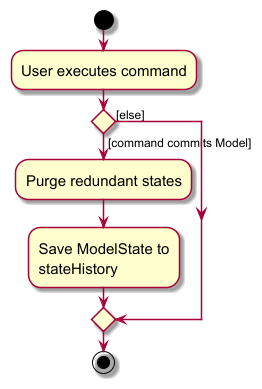

The diagram above was rendered by PlantUML. Its source (embedded in the PNG):
@startuml
skin rose
skinparam ActivityFontSize 15
skinparam ArrowFontSize 12
start
:User executes command;

'Since the beta syntax does not support placing the condition outside the
'diamond we place it as the true branch instead.

if () then ([command commits Model])
    :Purge redundant states;
    :Save ModelState to
    stateHistory;
else ([else])
endif
stop
@enduml